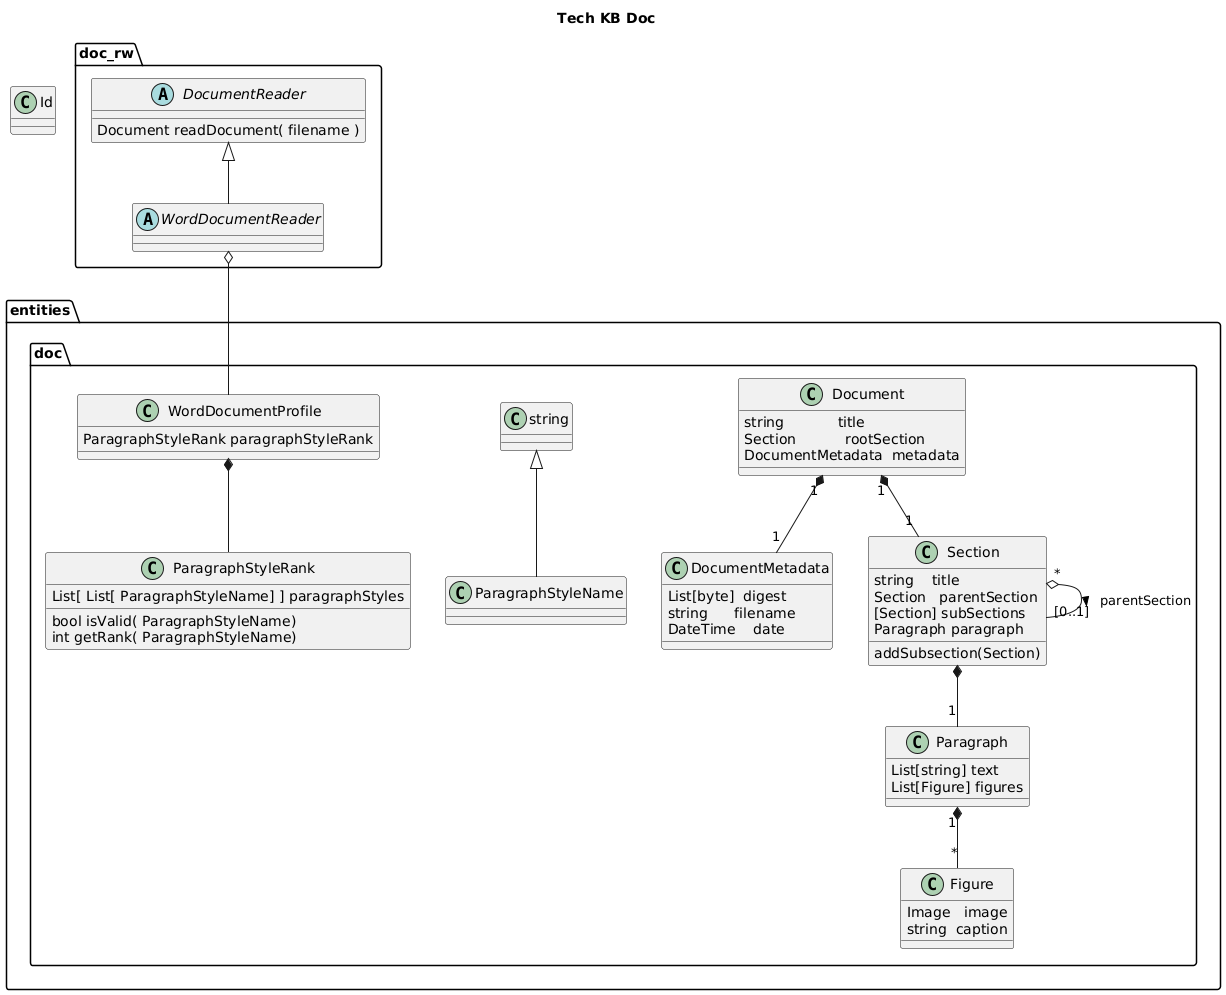

The diagram above was rendered by PlantUML. Its source (embedded in the PNG):
@startuml
!define RECTANGLE class

' Generate using:

' java -jar /home/minguzzi/download/plantUML/plantuml-1.2025.2.jar -o${REPO_ROOT}/docs/tech_kb_project/uml_schemas ${REPO_ROOT}/docs/tech_kb_project/document.puml

title Tech KB Doc

class Id

package entities
{
package doc
{

class Document
{
  string            title
  Section           rootSection
  DocumentMetadata  metadata
}

class DocumentMetadata
{
  List[byte]  digest
  string      filename
  DateTime    date
}

Document "1" *-- "1" DocumentMetadata

class Section
{
  string    title
  Section   parentSection
  [Section] subSections
  Paragraph paragraph

  addSubsection(Section)
}

Document "1" *-- "1" Section

Section "*" o-- "[0..1]" Section : parentSection >

class Paragraph
{
  List[string] text
  List[Figure] figures
}

Section  *-- "1" Paragraph

class Figure
{
  Image   image
  string  caption
}

Paragraph "1" *-- "*" Figure


class ParagraphStyleName

string <|-- ParagraphStyleName

class ParagraphStyleRank
{
  List[ List[ ParagraphStyleName] ] paragraphStyles

  bool isValid( ParagraphStyleName)
  int getRank( ParagraphStyleName)
}

class WordDocumentProfile
{
  ParagraphStyleRank paragraphStyleRank
}

WordDocumentProfile *-- ParagraphStyleRank

}
' package doc
}
' package entities

package doc_rw
{

abstract class DocumentReader
{
  Document readDocument( filename )

}

abstract class WordDocumentReader
{
}

DocumentReader <|-- WordDocumentReader
WordDocumentReader o-- entities.doc.WordDocumentProfile



}
' package doc_rw

@enduml